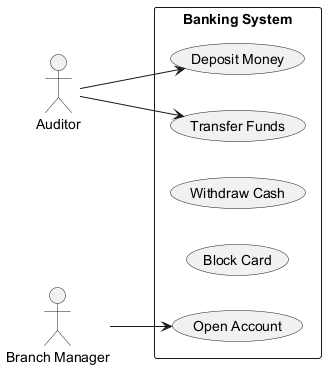

The diagram above was rendered by PlantUML. Its source (embedded in the PNG):
@startuml
skinparam monochrome true
left to right direction
actor "Auditor" as Auditor
actor "Branch Manager" as BranchManager
rectangle "Banking System" {
  usecase "Transfer Funds" as UC_TransferFunds
  usecase "Open Account" as UC_OpenAccount
  usecase "Withdraw Cash" as UC_WithdrawCash
  usecase "Block Card" as UC_BlockCard
  usecase "Deposit Money" as UC_DepositMoney
}
Auditor --> UC_DepositMoney
Auditor --> UC_TransferFunds
BranchManager --> UC_OpenAccount
@enduml